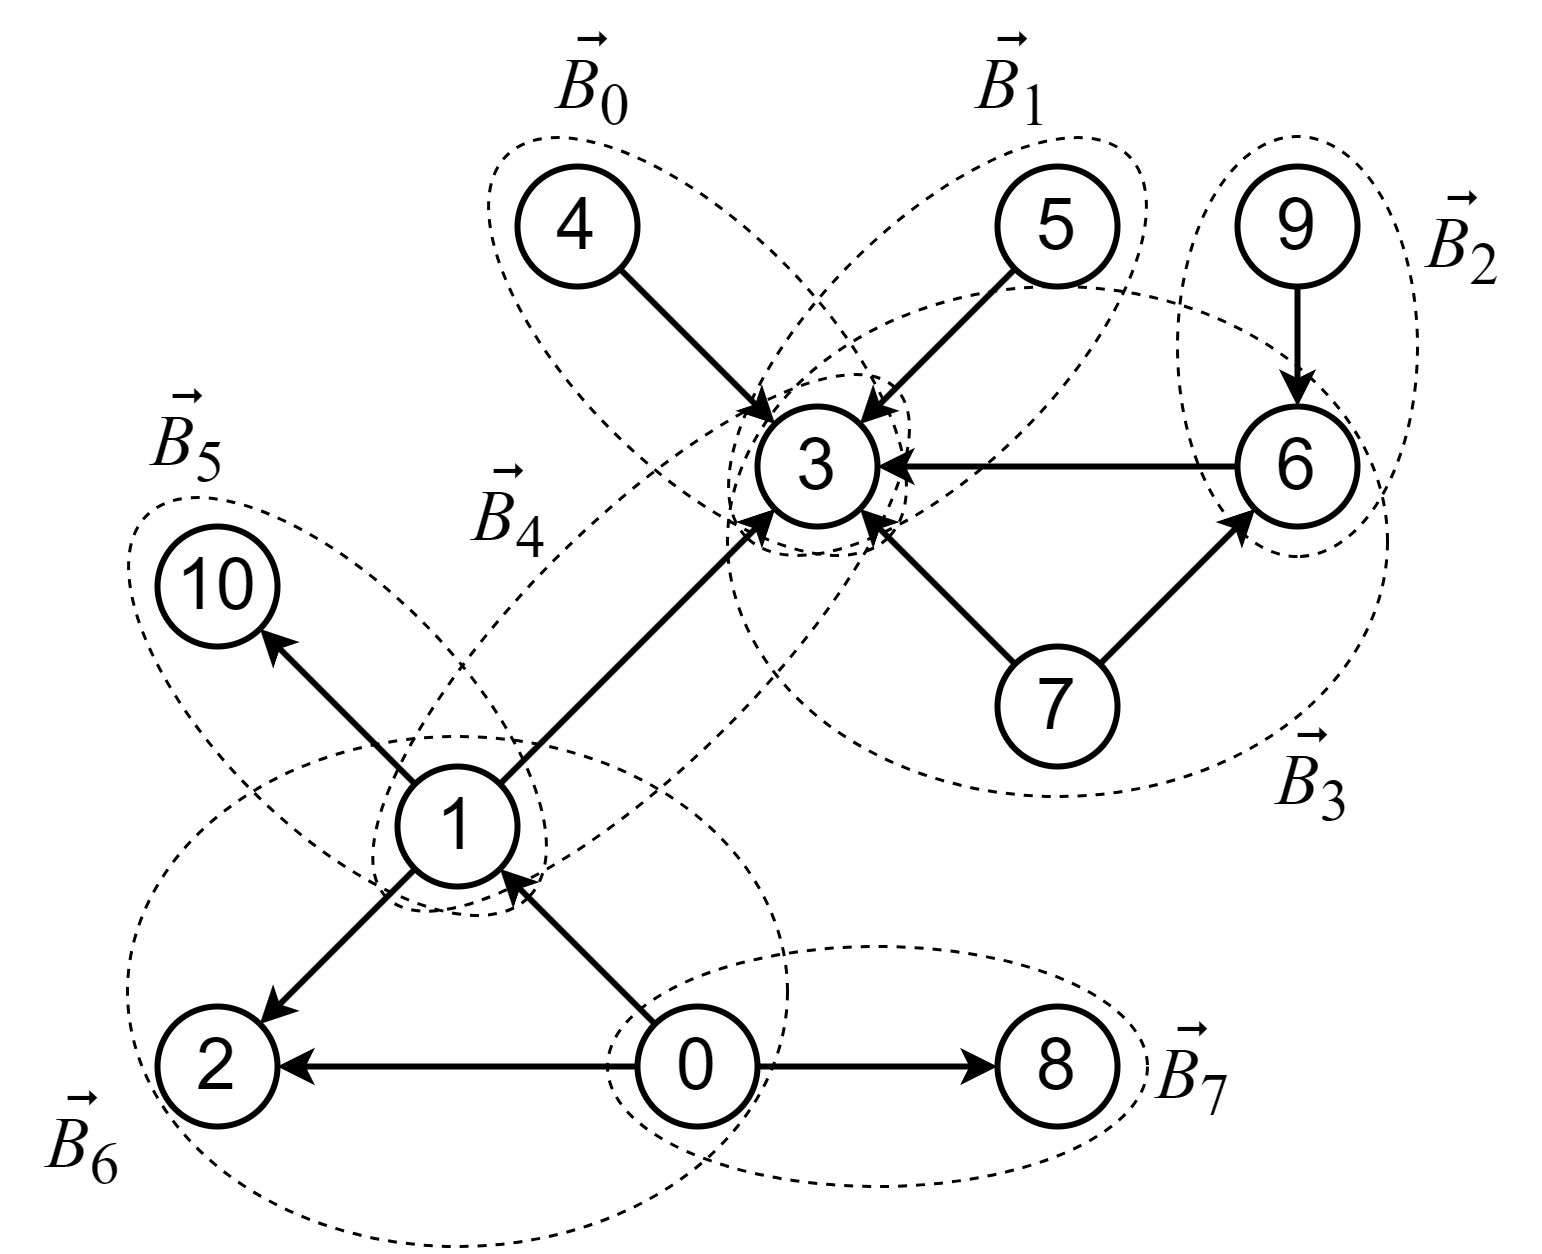

The diagram above was exported from draw.io. Its source (the exported page's mxGraphModel, read from the mxfile embedded in the PNG):
<mxGraphModel dx="1434" dy="841" grid="1" gridSize="10" guides="1" tooltips="1" connect="1" arrows="1" fold="1" page="1" pageScale="1" pageWidth="827" pageHeight="1169" background="none" math="0" shadow="0">
  <root>
    <mxCell id="0" />
    <mxCell id="1" parent="0" />
    <mxCell id="_PjYLiZ7u1xAUvMMXe8_-25" value="" style="ellipse;whiteSpace=wrap;html=1;fillColor=none;dashed=1;" parent="1" vertex="1">
      <mxGeometry x="370" y="330" width="180" height="80" as="geometry" />
    </mxCell>
    <mxCell id="_PjYLiZ7u1xAUvMMXe8_-26" value="" style="ellipse;whiteSpace=wrap;html=1;fillColor=none;dashed=1;rotation=45;shadow=0;" parent="1" vertex="1">
      <mxGeometry x="310" y="90" width="180" height="80" as="geometry" />
    </mxCell>
    <mxCell id="_PjYLiZ7u1xAUvMMXe8_-28" value="" style="ellipse;whiteSpace=wrap;html=1;fillColor=none;dashed=1;rotation=-225;" parent="1" vertex="1">
      <mxGeometry x="390" y="90" width="180" height="80" as="geometry" />
    </mxCell>
    <mxCell id="_PjYLiZ7u1xAUvMMXe8_-29" value="" style="ellipse;whiteSpace=wrap;html=1;fillColor=none;dashed=1;rotation=90;" parent="1" vertex="1">
      <mxGeometry x="530" y="90" width="140" height="80" as="geometry" />
    </mxCell>
    <mxCell id="_PjYLiZ7u1xAUvMMXe8_-32" value="" style="ellipse;whiteSpace=wrap;html=1;fillColor=none;dashed=1;" parent="1" vertex="1">
      <mxGeometry x="410" y="110" width="220" height="170" as="geometry" />
    </mxCell>
    <mxCell id="_PjYLiZ7u1xAUvMMXe8_-27" value="" style="ellipse;whiteSpace=wrap;html=1;fillColor=none;dashed=1;rotation=45;" parent="1" vertex="1">
      <mxGeometry x="190" y="210" width="180" height="80" as="geometry" />
    </mxCell>
    <mxCell id="_PjYLiZ7u1xAUvMMXe8_-31" value="" style="ellipse;whiteSpace=wrap;html=1;fillColor=none;dashed=1;" parent="1" vertex="1">
      <mxGeometry x="210" y="260" width="220" height="170" as="geometry" />
    </mxCell>
    <mxCell id="_PjYLiZ7u1xAUvMMXe8_-30" value="" style="ellipse;whiteSpace=wrap;html=1;fillColor=none;dashed=1;rotation=-225;" parent="1" vertex="1">
      <mxGeometry x="261.21" y="188.79" width="240" height="80" as="geometry" />
    </mxCell>
    <mxCell id="_PjYLiZ7u1xAUvMMXe8_-1" value="&lt;font face=&quot;Helvetica&quot; style=&quot;font-size: 24px;&quot;&gt;1&lt;/font&gt;" style="ellipse;whiteSpace=wrap;html=1;aspect=fixed;strokeWidth=2;strokeColor=#000000;" parent="1" vertex="1">
      <mxGeometry x="300" y="270" width="40" height="40" as="geometry" />
    </mxCell>
    <mxCell id="_PjYLiZ7u1xAUvMMXe8_-2" value="&lt;font face=&quot;Helvetica&quot; style=&quot;font-size: 24px;&quot;&gt;0&lt;/font&gt;" style="ellipse;whiteSpace=wrap;html=1;aspect=fixed;strokeWidth=2;strokeColor=#000000;" parent="1" vertex="1">
      <mxGeometry x="380" y="350" width="40" height="40" as="geometry" />
    </mxCell>
    <mxCell id="_PjYLiZ7u1xAUvMMXe8_-3" value="&lt;font face=&quot;Helvetica&quot; style=&quot;font-size: 24px;&quot;&gt;2&lt;/font&gt;" style="ellipse;whiteSpace=wrap;html=1;aspect=fixed;strokeWidth=2;" parent="1" vertex="1">
      <mxGeometry x="220" y="350" width="40" height="40" as="geometry" />
    </mxCell>
    <mxCell id="_PjYLiZ7u1xAUvMMXe8_-4" value="&lt;font face=&quot;Helvetica&quot; style=&quot;font-size: 24px;&quot;&gt;3&lt;/font&gt;" style="ellipse;whiteSpace=wrap;html=1;aspect=fixed;strokeWidth=2;strokeColor=#000000;" parent="1" vertex="1">
      <mxGeometry x="420" y="150" width="40" height="40" as="geometry" />
    </mxCell>
    <mxCell id="_PjYLiZ7u1xAUvMMXe8_-5" value="&lt;font face=&quot;Helvetica&quot; style=&quot;font-size: 24px;&quot;&gt;4&lt;/font&gt;" style="ellipse;whiteSpace=wrap;html=1;aspect=fixed;strokeWidth=2;" parent="1" vertex="1">
      <mxGeometry x="340" y="70" width="40" height="40" as="geometry" />
    </mxCell>
    <mxCell id="_PjYLiZ7u1xAUvMMXe8_-6" value="&lt;font face=&quot;Helvetica&quot; style=&quot;font-size: 24px;&quot;&gt;5&lt;/font&gt;" style="ellipse;whiteSpace=wrap;html=1;aspect=fixed;strokeWidth=2;" parent="1" vertex="1">
      <mxGeometry x="500" y="70" width="40" height="40" as="geometry" />
    </mxCell>
    <mxCell id="_PjYLiZ7u1xAUvMMXe8_-7" value="&lt;font face=&quot;Helvetica&quot; style=&quot;font-size: 24px;&quot;&gt;6&lt;/font&gt;" style="ellipse;whiteSpace=wrap;html=1;aspect=fixed;strokeWidth=2;strokeColor=#000000;" parent="1" vertex="1">
      <mxGeometry x="580" y="150" width="40" height="40" as="geometry" />
    </mxCell>
    <mxCell id="_PjYLiZ7u1xAUvMMXe8_-8" value="&lt;font face=&quot;Helvetica&quot; style=&quot;font-size: 24px;&quot;&gt;7&lt;/font&gt;" style="ellipse;whiteSpace=wrap;html=1;aspect=fixed;strokeWidth=2;" parent="1" vertex="1">
      <mxGeometry x="500" y="230" width="40" height="40" as="geometry" />
    </mxCell>
    <mxCell id="_PjYLiZ7u1xAUvMMXe8_-9" value="&lt;font face=&quot;Helvetica&quot; style=&quot;font-size: 24px;&quot;&gt;8&lt;/font&gt;" style="ellipse;whiteSpace=wrap;html=1;aspect=fixed;strokeWidth=2;" parent="1" vertex="1">
      <mxGeometry x="500" y="350" width="40" height="40" as="geometry" />
    </mxCell>
    <mxCell id="_PjYLiZ7u1xAUvMMXe8_-10" value="&lt;font face=&quot;Helvetica&quot; style=&quot;font-size: 24px;&quot;&gt;9&lt;/font&gt;" style="ellipse;whiteSpace=wrap;html=1;aspect=fixed;strokeWidth=2;" parent="1" vertex="1">
      <mxGeometry x="580" y="70" width="40" height="40" as="geometry" />
    </mxCell>
    <mxCell id="_PjYLiZ7u1xAUvMMXe8_-11" value="&lt;font face=&quot;Helvetica&quot; style=&quot;font-size: 24px;&quot;&gt;10&lt;/font&gt;" style="ellipse;whiteSpace=wrap;html=1;aspect=fixed;strokeWidth=2;" parent="1" vertex="1">
      <mxGeometry x="220" y="190" width="40" height="40" as="geometry" />
    </mxCell>
    <mxCell id="_PjYLiZ7u1xAUvMMXe8_-12" value="" style="endArrow=classic;html=1;rounded=0;exitX=0;exitY=0;exitDx=0;exitDy=0;entryX=1;entryY=1;entryDx=0;entryDy=0;strokeWidth=2;" parent="1" source="_PjYLiZ7u1xAUvMMXe8_-2" target="_PjYLiZ7u1xAUvMMXe8_-1" edge="1">
      <mxGeometry width="50" height="50" relative="1" as="geometry">
        <mxPoint x="580" y="490" as="sourcePoint" />
        <mxPoint x="630" y="440" as="targetPoint" />
      </mxGeometry>
    </mxCell>
    <mxCell id="_PjYLiZ7u1xAUvMMXe8_-14" value="" style="endArrow=classic;html=1;rounded=0;exitX=0;exitY=0.5;exitDx=0;exitDy=0;entryX=1;entryY=0.5;entryDx=0;entryDy=0;strokeWidth=2;" parent="1" source="_PjYLiZ7u1xAUvMMXe8_-2" target="_PjYLiZ7u1xAUvMMXe8_-3" edge="1">
      <mxGeometry width="50" height="50" relative="1" as="geometry">
        <mxPoint x="580" y="490" as="sourcePoint" />
        <mxPoint x="630" y="440" as="targetPoint" />
      </mxGeometry>
    </mxCell>
    <mxCell id="_PjYLiZ7u1xAUvMMXe8_-15" value="" style="endArrow=classic;html=1;rounded=0;exitX=0;exitY=1;exitDx=0;exitDy=0;entryX=1;entryY=0;entryDx=0;entryDy=0;strokeWidth=2;" parent="1" source="_PjYLiZ7u1xAUvMMXe8_-1" target="_PjYLiZ7u1xAUvMMXe8_-3" edge="1">
      <mxGeometry width="50" height="50" relative="1" as="geometry">
        <mxPoint x="396" y="366" as="sourcePoint" />
        <mxPoint x="344" y="314" as="targetPoint" />
      </mxGeometry>
    </mxCell>
    <mxCell id="_PjYLiZ7u1xAUvMMXe8_-16" value="" style="endArrow=classic;html=1;rounded=0;exitX=1;exitY=0.5;exitDx=0;exitDy=0;entryX=0;entryY=0.5;entryDx=0;entryDy=0;strokeWidth=2;" parent="1" source="_PjYLiZ7u1xAUvMMXe8_-2" target="_PjYLiZ7u1xAUvMMXe8_-9" edge="1">
      <mxGeometry width="50" height="50" relative="1" as="geometry">
        <mxPoint x="396" y="366" as="sourcePoint" />
        <mxPoint x="344" y="314" as="targetPoint" />
      </mxGeometry>
    </mxCell>
    <mxCell id="_PjYLiZ7u1xAUvMMXe8_-17" value="" style="endArrow=classic;html=1;rounded=0;strokeWidth=2;exitX=1;exitY=0;exitDx=0;exitDy=0;" parent="1" source="_PjYLiZ7u1xAUvMMXe8_-1" target="_PjYLiZ7u1xAUvMMXe8_-4" edge="1">
      <mxGeometry width="50" height="50" relative="1" as="geometry">
        <mxPoint x="370" y="236" as="sourcePoint" />
        <mxPoint x="590" y="340" as="targetPoint" />
      </mxGeometry>
    </mxCell>
    <mxCell id="_PjYLiZ7u1xAUvMMXe8_-18" value="" style="endArrow=classic;html=1;rounded=0;exitX=0;exitY=0;exitDx=0;exitDy=0;strokeWidth=2;entryX=1;entryY=1;entryDx=0;entryDy=0;" parent="1" source="_PjYLiZ7u1xAUvMMXe8_-1" target="_PjYLiZ7u1xAUvMMXe8_-11" edge="1">
      <mxGeometry width="50" height="50" relative="1" as="geometry">
        <mxPoint x="344" y="286" as="sourcePoint" />
        <mxPoint x="396" y="234" as="targetPoint" />
      </mxGeometry>
    </mxCell>
    <mxCell id="_PjYLiZ7u1xAUvMMXe8_-19" value="" style="endArrow=classic;html=1;rounded=0;exitX=1;exitY=1;exitDx=0;exitDy=0;strokeWidth=2;entryX=0;entryY=0;entryDx=0;entryDy=0;" parent="1" source="_PjYLiZ7u1xAUvMMXe8_-5" target="_PjYLiZ7u1xAUvMMXe8_-4" edge="1">
      <mxGeometry width="50" height="50" relative="1" as="geometry">
        <mxPoint x="384" y="246" as="sourcePoint" />
        <mxPoint x="436" y="194" as="targetPoint" />
      </mxGeometry>
    </mxCell>
    <mxCell id="_PjYLiZ7u1xAUvMMXe8_-20" value="" style="endArrow=classic;html=1;rounded=0;exitX=0;exitY=1;exitDx=0;exitDy=0;strokeWidth=2;entryX=1;entryY=0;entryDx=0;entryDy=0;" parent="1" source="_PjYLiZ7u1xAUvMMXe8_-6" target="_PjYLiZ7u1xAUvMMXe8_-4" edge="1">
      <mxGeometry width="50" height="50" relative="1" as="geometry">
        <mxPoint x="384" y="114" as="sourcePoint" />
        <mxPoint x="436" y="166" as="targetPoint" />
      </mxGeometry>
    </mxCell>
    <mxCell id="_PjYLiZ7u1xAUvMMXe8_-21" value="" style="endArrow=classic;html=1;rounded=0;exitX=0;exitY=0.5;exitDx=0;exitDy=0;strokeWidth=2;entryX=1;entryY=0.5;entryDx=0;entryDy=0;" parent="1" source="_PjYLiZ7u1xAUvMMXe8_-7" target="_PjYLiZ7u1xAUvMMXe8_-4" edge="1">
      <mxGeometry width="50" height="50" relative="1" as="geometry">
        <mxPoint x="516" y="114" as="sourcePoint" />
        <mxPoint x="464" y="166" as="targetPoint" />
      </mxGeometry>
    </mxCell>
    <mxCell id="_PjYLiZ7u1xAUvMMXe8_-22" value="" style="endArrow=classic;html=1;rounded=0;exitX=0;exitY=0;exitDx=0;exitDy=0;strokeWidth=2;entryX=1;entryY=1;entryDx=0;entryDy=0;" parent="1" source="_PjYLiZ7u1xAUvMMXe8_-8" target="_PjYLiZ7u1xAUvMMXe8_-4" edge="1">
      <mxGeometry width="50" height="50" relative="1" as="geometry">
        <mxPoint x="384" y="246" as="sourcePoint" />
        <mxPoint x="436" y="194" as="targetPoint" />
      </mxGeometry>
    </mxCell>
    <mxCell id="_PjYLiZ7u1xAUvMMXe8_-23" value="" style="endArrow=classic;html=1;rounded=0;exitX=1;exitY=0;exitDx=0;exitDy=0;strokeWidth=2;entryX=0;entryY=1;entryDx=0;entryDy=0;" parent="1" source="_PjYLiZ7u1xAUvMMXe8_-8" target="_PjYLiZ7u1xAUvMMXe8_-7" edge="1">
      <mxGeometry width="50" height="50" relative="1" as="geometry">
        <mxPoint x="516" y="246" as="sourcePoint" />
        <mxPoint x="464" y="194" as="targetPoint" />
      </mxGeometry>
    </mxCell>
    <mxCell id="_PjYLiZ7u1xAUvMMXe8_-24" value="" style="endArrow=classic;html=1;rounded=0;exitX=0.5;exitY=1;exitDx=0;exitDy=0;strokeWidth=2;entryX=0.5;entryY=0;entryDx=0;entryDy=0;" parent="1" source="_PjYLiZ7u1xAUvMMXe8_-10" target="_PjYLiZ7u1xAUvMMXe8_-7" edge="1">
      <mxGeometry width="50" height="50" relative="1" as="geometry">
        <mxPoint x="544" y="246" as="sourcePoint" />
        <mxPoint x="596" y="194" as="targetPoint" />
      </mxGeometry>
    </mxCell>
    <mxCell id="6iDnRRhyJ8Sl2pzdaK3T-1" value="&lt;span style=&quot;font-size: 24px; font-style: italic;&quot;&gt;B&lt;/span&gt;&lt;sub style=&quot;&quot;&gt;&lt;font style=&quot;font-size: 20px;&quot;&gt;2&lt;/font&gt;&lt;/sub&gt;" style="text;html=1;align=center;verticalAlign=middle;resizable=0;points=[];autosize=1;strokeColor=none;fillColor=none;strokeWidth=1;fontFamily=Times New Roman;fontStyle=0;fontSize=24;" parent="1" vertex="1">
      <mxGeometry x="630" y="73" width="50" height="50" as="geometry" />
    </mxCell>
    <mxCell id="6iDnRRhyJ8Sl2pzdaK3T-2" value="&lt;var class=&quot;vector&quot;&gt;&lt;span&gt;&lt;font style=&quot;font-size: 24px;&quot;&gt;⃗&lt;/font&gt;&lt;/span&gt;&lt;/var&gt;" style="text;html=1;align=center;verticalAlign=middle;resizable=0;points=[];autosize=1;strokeColor=none;fillColor=none;fontFamily=Times New Roman;" parent="1" vertex="1">
      <mxGeometry x="645" y="70" width="20" height="40" as="geometry" />
    </mxCell>
    <mxCell id="6iDnRRhyJ8Sl2pzdaK3T-3" value="&lt;span style=&quot;font-size: 24px; font-style: italic;&quot;&gt;B&lt;/span&gt;&lt;sub style=&quot;&quot;&gt;&lt;font style=&quot;font-size: 20px;&quot;&gt;0&lt;/font&gt;&lt;/sub&gt;" style="text;html=1;align=center;verticalAlign=middle;resizable=0;points=[];autosize=1;strokeColor=none;fillColor=none;strokeWidth=1;fontFamily=Times New Roman;fontStyle=0;fontSize=24;" parent="1" vertex="1">
      <mxGeometry x="340" y="20" width="50" height="50" as="geometry" />
    </mxCell>
    <mxCell id="6iDnRRhyJ8Sl2pzdaK3T-4" value="&lt;var class=&quot;vector&quot;&gt;&lt;span&gt;&lt;font style=&quot;font-size: 24px;&quot;&gt;⃗&lt;/font&gt;&lt;/span&gt;&lt;/var&gt;" style="text;html=1;align=center;verticalAlign=middle;resizable=0;points=[];autosize=1;strokeColor=none;fillColor=none;fontFamily=Times New Roman;" parent="1" vertex="1">
      <mxGeometry x="355" y="17" width="20" height="40" as="geometry" />
    </mxCell>
    <mxCell id="6iDnRRhyJ8Sl2pzdaK3T-5" value="&lt;span style=&quot;font-size: 24px; font-style: italic;&quot;&gt;B&lt;/span&gt;&lt;sub style=&quot;&quot;&gt;&lt;font style=&quot;font-size: 20px;&quot;&gt;1&lt;/font&gt;&lt;/sub&gt;" style="text;html=1;align=center;verticalAlign=middle;resizable=0;points=[];autosize=1;strokeColor=none;fillColor=none;strokeWidth=1;fontFamily=Times New Roman;fontStyle=0;fontSize=24;" parent="1" vertex="1">
      <mxGeometry x="480" y="19.999999999999986" width="50" height="50" as="geometry" />
    </mxCell>
    <mxCell id="6iDnRRhyJ8Sl2pzdaK3T-6" value="&lt;var class=&quot;vector&quot;&gt;&lt;span&gt;&lt;font style=&quot;font-size: 24px;&quot;&gt;⃗&lt;/font&gt;&lt;/span&gt;&lt;/var&gt;" style="text;html=1;align=center;verticalAlign=middle;resizable=0;points=[];autosize=1;strokeColor=none;fillColor=none;fontFamily=Times New Roman;" parent="1" vertex="1">
      <mxGeometry x="495" y="16.999999999999986" width="20" height="40" as="geometry" />
    </mxCell>
    <mxCell id="6iDnRRhyJ8Sl2pzdaK3T-7" value="&lt;span style=&quot;font-size: 24px; font-style: italic;&quot;&gt;B&lt;/span&gt;&lt;sub style=&quot;&quot;&gt;&lt;font style=&quot;font-size: 20px;&quot;&gt;3&lt;/font&gt;&lt;/sub&gt;" style="text;html=1;align=center;verticalAlign=middle;resizable=0;points=[];autosize=1;strokeColor=none;fillColor=none;strokeWidth=1;fontFamily=Times New Roman;fontStyle=0;fontSize=24;" parent="1" vertex="1">
      <mxGeometry x="580" y="252" width="50" height="50" as="geometry" />
    </mxCell>
    <mxCell id="6iDnRRhyJ8Sl2pzdaK3T-8" value="&lt;var class=&quot;vector&quot;&gt;&lt;span&gt;&lt;font style=&quot;font-size: 24px;&quot;&gt;⃗&lt;/font&gt;&lt;/span&gt;&lt;/var&gt;" style="text;html=1;align=center;verticalAlign=middle;resizable=0;points=[];autosize=1;strokeColor=none;fillColor=none;fontFamily=Times New Roman;" parent="1" vertex="1">
      <mxGeometry x="595" y="249" width="20" height="40" as="geometry" />
    </mxCell>
    <mxCell id="6iDnRRhyJ8Sl2pzdaK3T-9" value="&lt;span style=&quot;font-size: 24px; font-style: italic;&quot;&gt;B&lt;/span&gt;&lt;sub style=&quot;&quot;&gt;&lt;font style=&quot;font-size: 20px;&quot;&gt;4&lt;/font&gt;&lt;/sub&gt;" style="text;html=1;align=center;verticalAlign=middle;resizable=0;points=[];autosize=1;strokeColor=none;fillColor=none;strokeWidth=1;fontFamily=Times New Roman;fontStyle=0;fontSize=24;" parent="1" vertex="1">
      <mxGeometry x="312" y="164" width="50" height="50" as="geometry" />
    </mxCell>
    <mxCell id="6iDnRRhyJ8Sl2pzdaK3T-10" value="&lt;var class=&quot;vector&quot;&gt;&lt;span&gt;&lt;font style=&quot;font-size: 24px;&quot;&gt;⃗&lt;/font&gt;&lt;/span&gt;&lt;/var&gt;" style="text;html=1;align=center;verticalAlign=middle;resizable=0;points=[];autosize=1;strokeColor=none;fillColor=none;fontFamily=Times New Roman;" parent="1" vertex="1">
      <mxGeometry x="327" y="161" width="20" height="40" as="geometry" />
    </mxCell>
    <mxCell id="6iDnRRhyJ8Sl2pzdaK3T-11" value="&lt;span style=&quot;font-size: 24px; font-style: italic;&quot;&gt;B&lt;/span&gt;&lt;sub style=&quot;&quot;&gt;&lt;font style=&quot;font-size: 20px;&quot;&gt;5&lt;/font&gt;&lt;/sub&gt;" style="text;html=1;align=center;verticalAlign=middle;resizable=0;points=[];autosize=1;strokeColor=none;fillColor=none;strokeWidth=1;fontFamily=Times New Roman;fontStyle=0;fontSize=24;" parent="1" vertex="1">
      <mxGeometry x="205" y="138.79" width="50" height="50" as="geometry" />
    </mxCell>
    <mxCell id="6iDnRRhyJ8Sl2pzdaK3T-12" value="&lt;var class=&quot;vector&quot;&gt;&lt;span&gt;&lt;font style=&quot;font-size: 24px;&quot;&gt;⃗&lt;/font&gt;&lt;/span&gt;&lt;/var&gt;" style="text;html=1;align=center;verticalAlign=middle;resizable=0;points=[];autosize=1;strokeColor=none;fillColor=none;fontFamily=Times New Roman;" parent="1" vertex="1">
      <mxGeometry x="220" y="135.79" width="20" height="40" as="geometry" />
    </mxCell>
    <mxCell id="6iDnRRhyJ8Sl2pzdaK3T-13" value="&lt;span style=&quot;font-size: 24px; font-style: italic;&quot;&gt;B&lt;/span&gt;&lt;sub style=&quot;&quot;&gt;&lt;font style=&quot;font-size: 20px;&quot;&gt;6&lt;/font&gt;&lt;/sub&gt;" style="text;html=1;align=center;verticalAlign=middle;resizable=0;points=[];autosize=1;strokeColor=none;fillColor=none;strokeWidth=1;fontFamily=Times New Roman;fontStyle=0;fontSize=24;" parent="1" vertex="1">
      <mxGeometry x="170" y="373" width="50" height="50" as="geometry" />
    </mxCell>
    <mxCell id="6iDnRRhyJ8Sl2pzdaK3T-14" value="&lt;var class=&quot;vector&quot;&gt;&lt;span&gt;&lt;font style=&quot;font-size: 24px;&quot;&gt;⃗&lt;/font&gt;&lt;/span&gt;&lt;/var&gt;" style="text;html=1;align=center;verticalAlign=middle;resizable=0;points=[];autosize=1;strokeColor=none;fillColor=none;fontFamily=Times New Roman;" parent="1" vertex="1">
      <mxGeometry x="185" y="370" width="20" height="40" as="geometry" />
    </mxCell>
    <mxCell id="6iDnRRhyJ8Sl2pzdaK3T-15" value="&lt;span style=&quot;font-size: 24px; font-style: italic;&quot;&gt;B&lt;/span&gt;&lt;sub style=&quot;&quot;&gt;&lt;font style=&quot;font-size: 20px;&quot;&gt;7&lt;/font&gt;&lt;/sub&gt;" style="text;html=1;align=center;verticalAlign=middle;resizable=0;points=[];autosize=1;strokeColor=none;fillColor=none;strokeWidth=1;fontFamily=Times New Roman;fontStyle=0;fontSize=24;" parent="1" vertex="1">
      <mxGeometry x="540" y="350" width="50" height="50" as="geometry" />
    </mxCell>
    <mxCell id="6iDnRRhyJ8Sl2pzdaK3T-16" value="&lt;var class=&quot;vector&quot;&gt;&lt;span&gt;&lt;font style=&quot;font-size: 24px;&quot;&gt;⃗&lt;/font&gt;&lt;/span&gt;&lt;/var&gt;" style="text;html=1;align=center;verticalAlign=middle;resizable=0;points=[];autosize=1;strokeColor=none;fillColor=none;fontFamily=Times New Roman;" parent="1" vertex="1">
      <mxGeometry x="555" y="347" width="20" height="40" as="geometry" />
    </mxCell>
  </root>
</mxGraphModel>